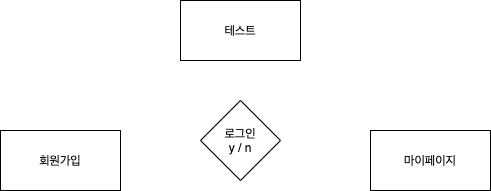

The diagram above was exported from draw.io. Its source (the exported page's mxGraphModel, read from the mxfile embedded in the PNG):
<mxGraphModel dx="1298" dy="724" grid="1" gridSize="10" guides="1" tooltips="1" connect="1" arrows="1" fold="1" page="1" pageScale="1" pageWidth="827" pageHeight="1169" math="0" shadow="0">
  <root>
    <mxCell id="0" />
    <mxCell id="1" parent="0" />
    <mxCell id="1sUjzeMl2IDS5bbIC5v9-1" value="테스트" style="rounded=0;whiteSpace=wrap;html=1;" vertex="1" parent="1">
      <mxGeometry x="370" y="30" width="120" height="60" as="geometry" />
    </mxCell>
    <mxCell id="1sUjzeMl2IDS5bbIC5v9-3" value="로그인&lt;br&gt;y / n" style="rhombus;whiteSpace=wrap;html=1;" vertex="1" parent="1">
      <mxGeometry x="390" y="130" width="80" height="80" as="geometry" />
    </mxCell>
    <mxCell id="1sUjzeMl2IDS5bbIC5v9-5" value="마이페이지" style="rounded=0;whiteSpace=wrap;html=1;" vertex="1" parent="1">
      <mxGeometry x="560" y="160" width="120" height="60" as="geometry" />
    </mxCell>
    <mxCell id="1sUjzeMl2IDS5bbIC5v9-6" value="회원가입" style="rounded=0;whiteSpace=wrap;html=1;" vertex="1" parent="1">
      <mxGeometry x="190" y="160" width="120" height="60" as="geometry" />
    </mxCell>
  </root>
</mxGraphModel>